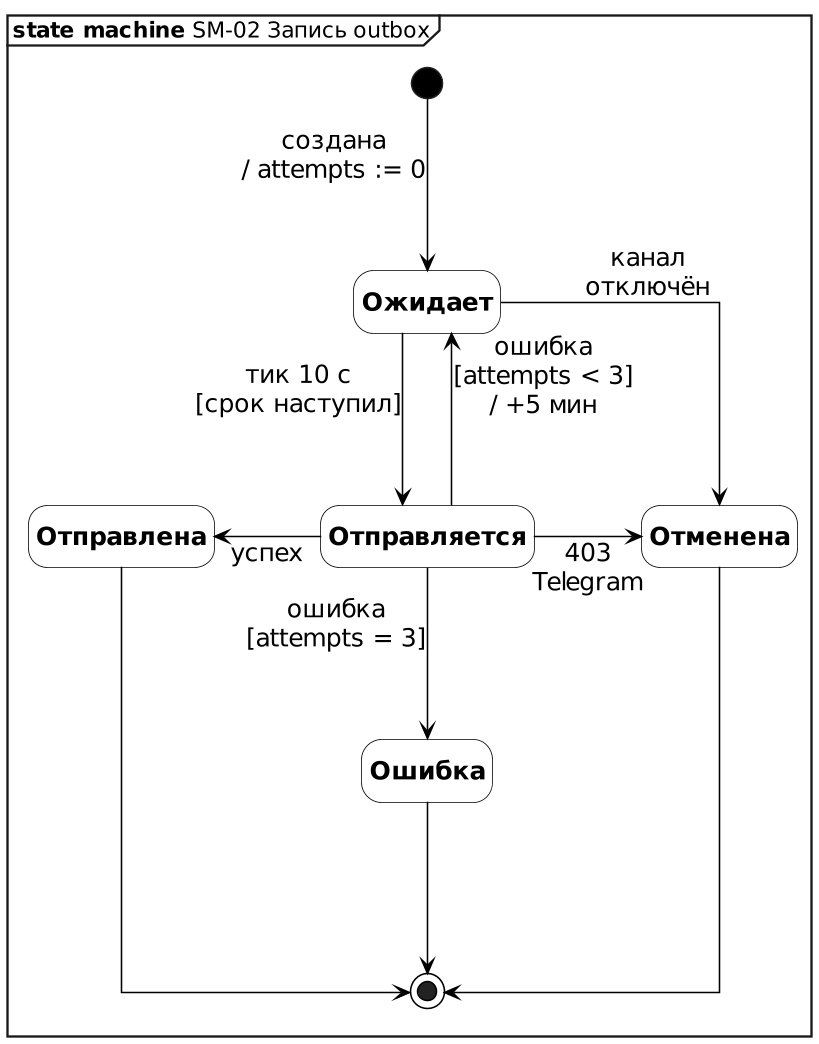

The diagram above was rendered by PlantUML. Its source (embedded in the PNG):
@startuml sm-02-outbox
skinparamlocked dpi 150
' SM-02. Запись outbox: письмо или сообщение Telegram.
' Уточняет DV-013, ADR-0007, ADR-0009.
!include _style.iuml
mainframe **state machine** SM-02 Запись outbox
skinparam nodesep 68
skinparam ranksep 110
hide empty description
state "<b>Ожидает</b>" as Wait
state "<b>Отправляется</b>" as Send
state "<b>Отправлена</b>" as Sent
state "<b>Ошибка</b>" as Failed
state "<b>Отменена</b>" as Cancel

[*] -down-> Wait : создана\n/ attempts := 0
Wait -down-> Send : тик 10 с\n[срок наступил]
Send -up-> Wait : ошибка\n[attempts < 3]\n/ +5 мин
Wait -right-> Cancel : канал\nотключён
Send -right-> Cancel : 403\nTelegram
Send -down-> Failed : ошибка\n[attempts = 3]
Send -left-> Sent : успех
Sent -down-> [*]
Failed -down-> [*]
Cancel -down-> [*]
@enduml